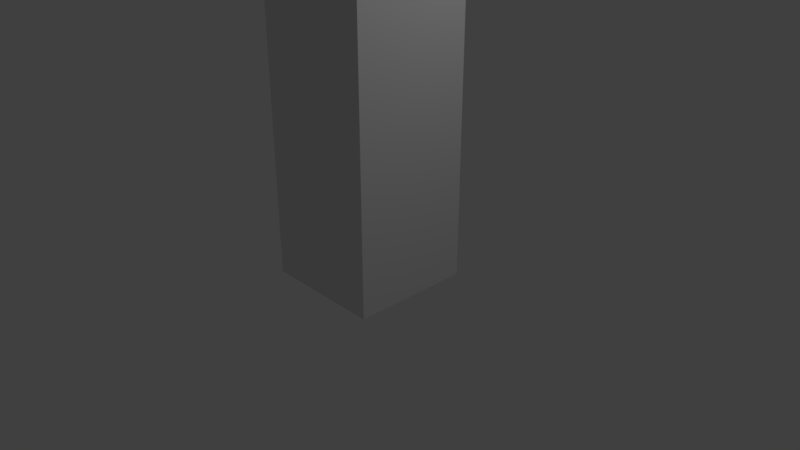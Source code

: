 # Source: Building1.blend  (saved by Blender 2.78.0; exported with 4.5.12 LTS)
import bpy
from mathutils import Matrix  # noqa: F401  (used for matrix-valued properties, if any)

bpy.ops.wm.read_factory_settings(use_empty=True)
scene = bpy.context.scene
scene.name = 'Scene'

# ---- collections
col_collection_1 = bpy.data.collections.new('Collection 1'); scene.collection.children.link(col_collection_1)

# ---- world
world_world = bpy.data.worlds.new('World'); scene.world = world_world
world_world.color = (0.05088, 0.05088, 0.05088)
world_world.use_sun_shadow = False
world_world.sun_shadow_jitter_overblur = 0.0
world_world.cycles.sampling_method = 'MANUAL'

# ---- cameras
cam_camera = bpy.data.cameras.new('Camera')
cam_camera.clip_end = 100.0
cam_camera.lens = 35.0
cam_camera.sensor_width = 32.0
cam_camera.sensor_height = 18.0
cam_camera.ortho_scale = 7.314
cam_camera.dof.focus_distance = 0.0
cam_camera.dof.aperture_fstop = 128.0

# ---- lights
light_lamp = bpy.data.lights.new('Lamp', 'POINT')
light_lamp.transmission_factor = 0.0
light_lamp.cutoff_distance = 30.0
light_lamp.energy = 100.0
light_lamp.shadow_buffer_clip_start = 1.001
light_lamp.shadow_soft_size = 0.1
light_lamp.shadow_maximum_resolution = 0.006
light_lamp.use_absolute_resolution = True

# ---- meshes
me_cube_002 = bpy.data.meshes.new('Cube.002')
me_cube_002.from_pydata([(-0.8, -0.8, 6.726), (-1.0, -1.0, 12.0), (-0.8, 0.8, 6.726), (-1.0, 1.0, 12.0), (0.8, -0.8, 6.726), (1.0, -1.0, 11.0), (0.8, 0.8, 6.726), (1.0, 1.0, 11.0), (-1.0, 1.0, 6.726), (-1.0, -1.0, 6.726), (1.0, 1.0, 6.726), (1.0, -1.0, 6.726), (-0.8, 0.8, 6.726), (-0.8, -0.8, 6.726), (0.8, 0.8, 6.726), (0.8, -0.8, 6.726), (-0.8, 0.8, -1.274), (-0.8, -0.8, -1.274), (0.8, 0.8, -1.274), (0.8, -0.8, -1.274)], [], [(9, 1, 3, 8), (8, 3, 7, 10), (10, 7, 5, 11), (11, 5, 1, 9), (6, 4, 15, 14), (7, 3, 1, 5), (2, 0, 9, 8), (6, 2, 8, 10), (4, 6, 10, 11), (0, 4, 11, 9), (14, 15, 19, 18), (0, 2, 12, 13), (4, 0, 13, 15), (2, 6, 14, 12), (16, 18, 19, 17), (13, 12, 16, 17), (15, 13, 17, 19), (12, 14, 18, 16)])
me_cube_002.use_remesh_preserve_volume = False
me_cube_002.use_remesh_preserve_attributes = False
me_cube_002.use_mirror_vertex_groups = False
me_cube_002.update()
me_plane_001 = bpy.data.meshes.new('Plane.001')
me_plane_001.from_pydata([], [], [])
me_plane_001.use_remesh_preserve_volume = False
me_plane_001.use_remesh_preserve_attributes = False
me_plane_001.use_mirror_vertex_groups = False
me_plane_001.update()

# ---- objects
ob_cube = bpy.data.objects.new('Cube', me_cube_002)
ob_plane = bpy.data.objects.new('Plane', me_plane_001)
ob_lamp = bpy.data.objects.new('Lamp', light_lamp)
ob_camera = bpy.data.objects.new('Camera', cam_camera)

# ---- transforms, parenting, visibility, modifiers, constraints
ob_cube.location = (0.0, 0.0, 1.0)
ob_cube.lineart.crease_threshold = 0.0
ob_plane.location = (0.0, 0.0, 0.0)
ob_plane.scale = (8.0, 8.0, 8.0)
ob_plane.lineart.crease_threshold = 0.0
ob_lamp.location = (4.076, 1.005, 5.904)
ob_lamp.rotation_euler = (0.6503, 0.05522, 1.866)
ob_lamp.lock_rotations_4d = False
ob_lamp.empty_display_type = 'ARROWS'
ob_lamp.color = (0.0, 0.0, 0.0, 0.0)
ob_lamp.lineart.crease_threshold = 0.0
ob_camera.location = (7.481, -6.508, 5.344)
ob_camera.rotation_euler = (1.109, 0.0, 0.8149)
ob_camera.lock_rotations_4d = False
ob_camera.empty_display_type = 'ARROWS'
ob_camera.color = (0.0, 0.0, 0.0, 0.0)
ob_camera.display_type = 'WIRE'
ob_camera.lineart.crease_threshold = 0.0

# ---- collection membership
col_collection_1.objects.link(ob_cube)
col_collection_1.objects.link(ob_plane)
col_collection_1.objects.link(ob_lamp)
col_collection_1.objects.link(ob_camera)

# ---- scene / render settings (as saved in the file)
scene.camera = ob_camera
scene.frame_start = 1; scene.frame_end = 250; scene.frame_set(1)
scene.render.engine = 'BLENDER_EEVEE_NEXT'
scene.render.resolution_percentage = 50
scene.render.dither_intensity = 0.0
scene.cycles.use_denoising = False
scene.cycles.samples = 128
scene.cycles.sampling_pattern = 'TABULATED_SOBOL'
scene.cycles.light_sampling_threshold = 0.0
scene.cycles.use_adaptive_sampling = False
scene.cycles.use_light_tree = False
scene.cycles.blur_glossy = 0.0
scene.cycles.sample_clamp_indirect = 0.0
scene.view_settings.view_transform = 'Standard'
bpy.context.view_layer.update()
